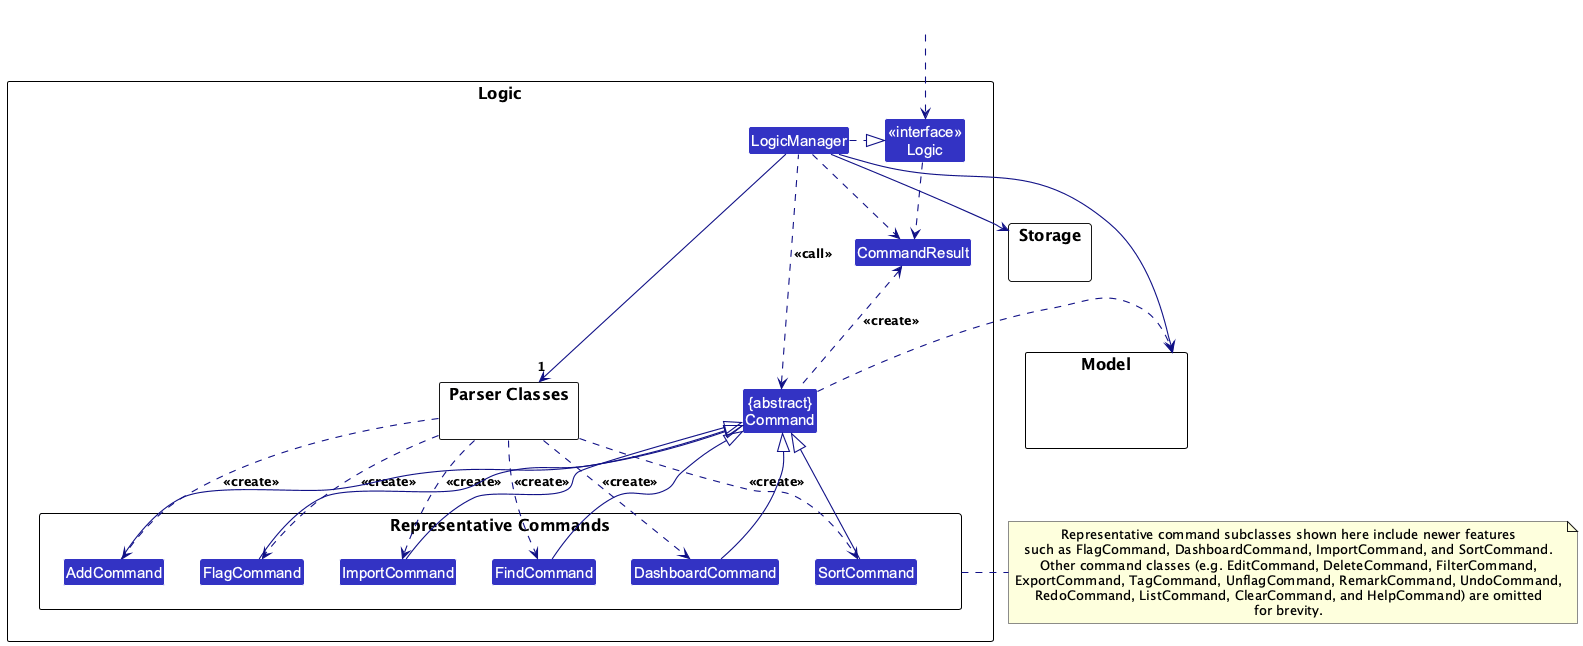

The diagram above was rendered by PlantUML. Its source (embedded in the PNG):
@startuml
!include style.puml
skinparam arrowThickness 1.1
skinparam arrowColor LOGIC_COLOR_T4
skinparam classBackgroundColor LOGIC_COLOR

package Logic as LogicPackage {

package "Parser Classes" as ParserClasses{
}
package "Representative Commands" as ConcreteCommands {
Class AddCommand
Class FindCommand
Class FlagCommand
Class DashboardCommand
Class ImportCommand
Class SortCommand
}
Class CommandResult
Class "{abstract}\nCommand" as Command


Class "<<interface>>\nLogic" as Logic
Class LogicManager
}

package Model {
Class HiddenModel #FFFFFF
}

package Storage {
}

Class HiddenOutside #FFFFFF
HiddenOutside ..> Logic

LogicManager .right.|> Logic
LogicManager -right->"1" ParserClasses
ParserClasses ..> AddCommand : <<create>>
ParserClasses ..> FindCommand : <<create>>
ParserClasses ..> FlagCommand : <<create>>
ParserClasses ..> DashboardCommand : <<create>>
ParserClasses ..> ImportCommand : <<create>>
ParserClasses ..> SortCommand : <<create>>

AddCommand -up-|> Command
FindCommand -up-|> Command
FlagCommand -up-|> Command
DashboardCommand -up-|> Command
ImportCommand -up-|> Command
SortCommand -up-|> Command
LogicManager .left.> Command : <<call>>

LogicManager --> Model
LogicManager --> Storage
Storage --[hidden] Model
Command .[hidden]up.> Storage
Command .right.> Model
note right of ConcreteCommands
Representative command subclasses shown here include newer features
such as FlagCommand, DashboardCommand, ImportCommand, and SortCommand.
Other command classes (e.g. EditCommand, DeleteCommand, FilterCommand,
ExportCommand, TagCommand, UnflagCommand, RemarkCommand, UndoCommand,
RedoCommand, ListCommand, ClearCommand, and HelpCommand) are omitted
for brevity.
end note

Logic ..> CommandResult
LogicManager .down.> CommandResult
Command .up.> CommandResult : <<create>>
@enduml